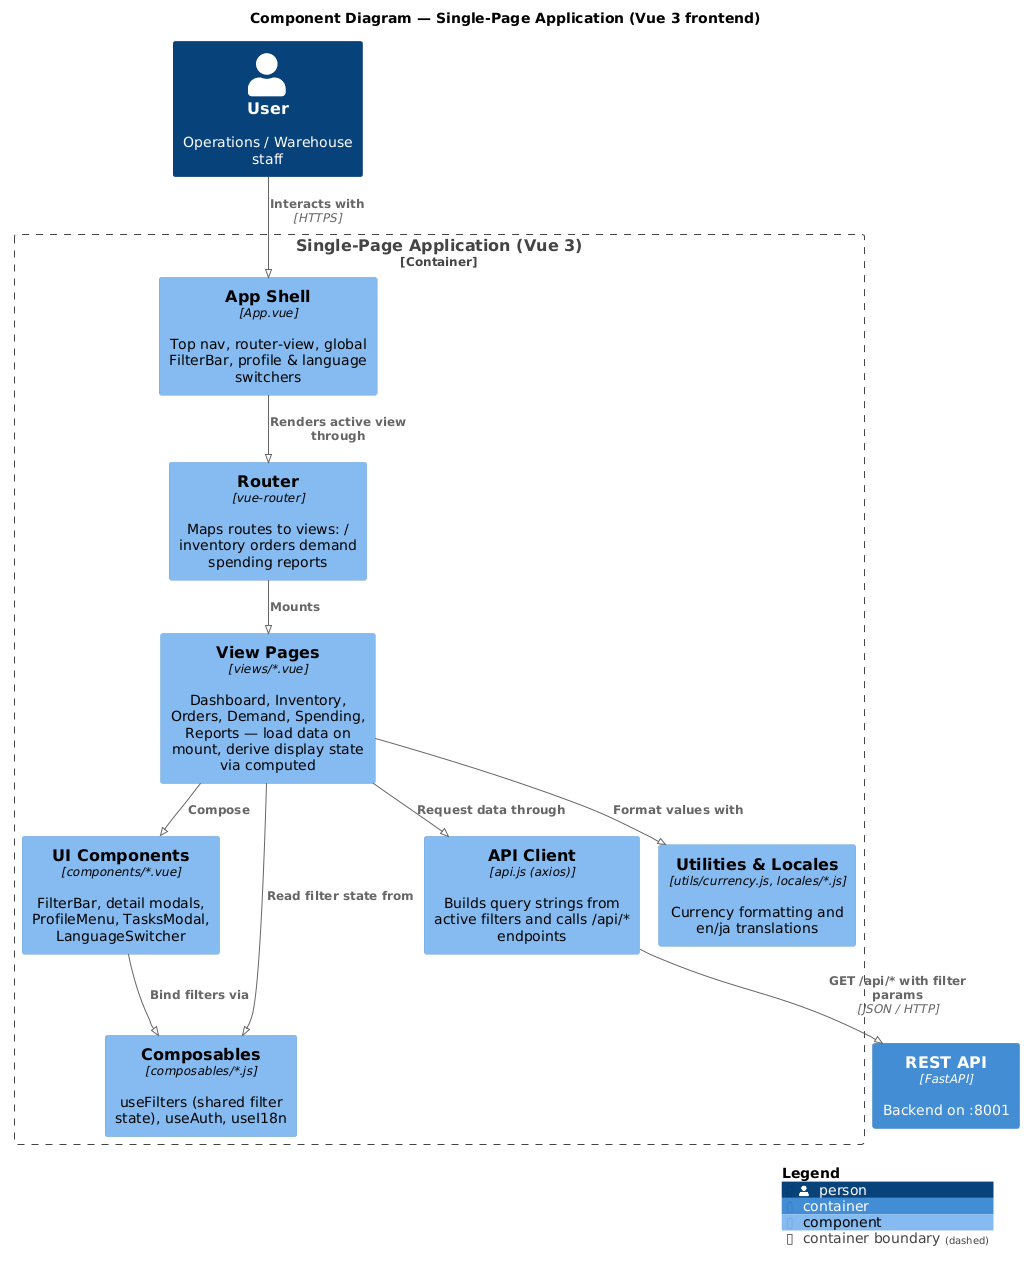

The diagram above was rendered by PlantUML. Its source (embedded in the PNG):
@startuml c4-04-component-frontend
' C4 Model - Level 3: Component (SPA container)
!include ./c4lib/C4_Component.puml

!pragma layout smetana
LAYOUT_WITH_LEGEND()

title Component Diagram — Single-Page Application (Vue 3 frontend)

Person(user, "User", "Operations / Warehouse staff")
Container(api, "REST API", "FastAPI", "Backend on :8001")

Container_Boundary(spa, "Single-Page Application (Vue 3)") {
    Component(shell, "App Shell", "App.vue", "Top nav, router-view, global FilterBar, profile & language switchers")
    Component(router, "Router", "vue-router", "Maps routes to views: / inventory orders demand spending reports")
    Component(views, "View Pages", "views/*.vue", "Dashboard, Inventory, Orders, Demand, Spending, Reports — load data on mount, derive display state via computed")
    Component(comps, "UI Components", "components/*.vue", "FilterBar, detail modals, ProfileMenu, TasksModal, LanguageSwitcher")
    Component(composables, "Composables", "composables/*.js", "useFilters (shared filter state), useAuth, useI18n")
    Component(apiClient, "API Client", "api.js (axios)", "Builds query strings from active filters and calls /api/* endpoints")
    Component(utils, "Utilities & Locales", "utils/currency.js, locales/*.js", "Currency formatting and en/ja translations")
}

Rel(user, shell, "Interacts with", "HTTPS")
Rel(shell, router, "Renders active view through")
Rel(router, views, "Mounts")
Rel(views, comps, "Compose")
Rel(views, composables, "Read filter state from")
Rel(comps, composables, "Bind filters via")
Rel(views, apiClient, "Request data through")
Rel(views, utils, "Format values with")
Rel(apiClient, api, "GET /api/* with filter params", "JSON / HTTP")

SHOW_LEGEND()
@enduml